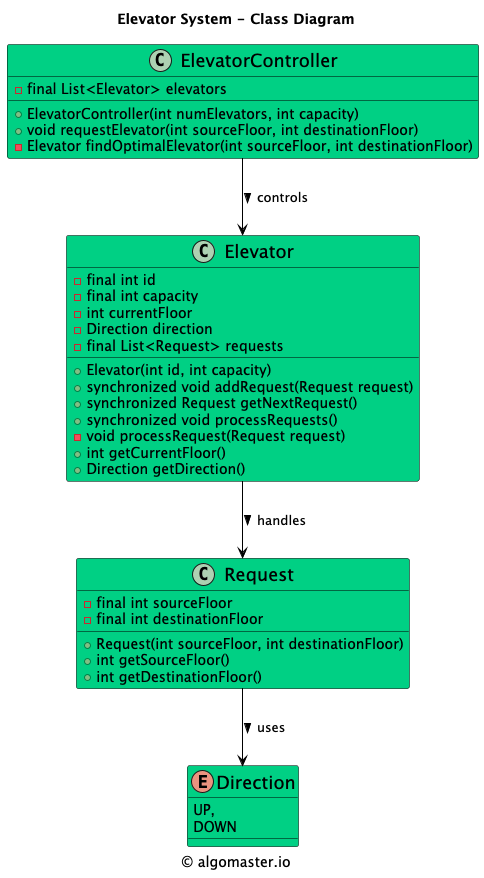

The diagram above was rendered by PlantUML. Its source (embedded in the PNG):
@startuml

title Elevator System - Class Diagram

caption © algomaster.io

skinparam backgroundColor white
skinparam wrapWidth 500

skinparam class {
  BackgroundColor #00D084
  BorderColor black
  ArrowColor black
  FontSize 18
}

class Elevator {
    - final int id
    - final int capacity
    - int currentFloor
    - Direction direction
    - final List<Request> requests
    + Elevator(int id, int capacity)
    + synchronized void addRequest(Request request)
    + synchronized Request getNextRequest()
    + synchronized void processRequests()
    - void processRequest(Request request)
    + int getCurrentFloor()
    + Direction getDirection()
}

class ElevatorController {
    - final List<Elevator> elevators
    + ElevatorController(int numElevators, int capacity)
    + void requestElevator(int sourceFloor, int destinationFloor)
    - Elevator findOptimalElevator(int sourceFloor, int destinationFloor)
}

class Request {
    - final int sourceFloor
    - final int destinationFloor
    + Request(int sourceFloor, int destinationFloor)
    + int getSourceFloor()
    + int getDestinationFloor()
}

enum Direction {
    UP,
    DOWN
}

ElevatorController --> Elevator: controls >
Elevator --> Request: handles >
Request --> Direction: uses >

@enduml